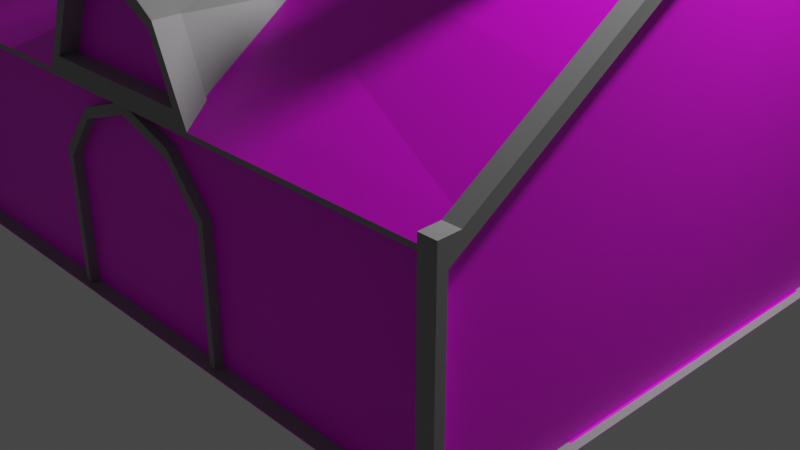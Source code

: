 # Source: barracks-pre-apply.blend  (saved by Blender 2.90.8; exported with 4.5.12 LTS)
import bpy
from mathutils import Matrix  # noqa: F401  (used for matrix-valued properties, if any)

bpy.ops.wm.read_factory_settings(use_empty=True)
scene = bpy.context.scene
scene.name = 'Scene'

# ---- collections
col_collection = bpy.data.collections.new('Collection'); scene.collection.children.link(col_collection)

# ---- images (referenced by path relative to the original .blend; pixels are not part of the script)
import os
ASSET_DIR = os.environ.get("B2B_ASSET_DIR", "")  # directory of the original .blend (textures are referenced by path, not embedded)
HERE = os.path.dirname(os.path.abspath(__file__))  # packed textures are extracted next to this script under _unpacked/

def load_image(name, relpath, width, height, colorspace="sRGB"):
    """Load a texture the original file referenced (path relative to the .blend, or extracted next to this script)."""
    p = next((c for c in (os.path.join(HERE, relpath), os.path.join(ASSET_DIR, relpath)) if relpath and os.path.exists(c)), "")
    if p:
        img = bpy.data.images.load(p, check_existing=True)
        img.name = name
    else:  # same state as the original file: an image datablock whose file is absent (Cycles renders it pink)
        img = bpy.data.images.new(name, width, height)
        img.source = "FILE"
        img.filepath = "//" + (relpath or name)
    img.colorspace_settings.name = colorspace
    return img
img_shingles_jpg_001 = load_image('shingles.jpg.001', 'shingles.jpg', 1024, 1024, 'sRGB')
img_stone_2_jpg = load_image('stone-2.jpg', 'stone-2.jpg', 1024, 1024, 'sRGB')
img_brick_1_jpg_001 = load_image('brick-1.jpg.001', 'brick-1.jpg', 1024, 1024, 'sRGB')
img_wood_1_jpg_001 = load_image('wood-1.jpg.001', 'wood-1.jpg', 1024, 1024, 'sRGB')
img_stone_brick_1_jpg_001 = load_image('stone-brick-1.jpg.001', 'stone-brick-1.jpg', 1024, 1024, 'sRGB')
img_white_bars_png = load_image('white-bars.png', 'white-bars.png', 1024, 1024, 'sRGB')

# ---- materials (node trees are filled in below, after node groups)
mat_shingles = bpy.data.materials.new('shingles')
mat_shingles.alpha_threshold = 0.0
mat_shingles.use_transparent_shadow = False
mat_shingles.line_color = (0.0, 0.0, 0.0, 1.0)
mat_stone_gray = bpy.data.materials.new('stone-gray')
mat_stone_gray.use_transparent_shadow = False
mat_brick = bpy.data.materials.new('brick')
mat_brick.use_transparent_shadow = False
mat_gray = bpy.data.materials.new('gray')
mat_gray.use_transparent_shadow = False
mat_wood = bpy.data.materials.new('wood')
mat_wood.use_transparent_shadow = False
mat_fine_stone = bpy.data.materials.new('fine-stone')
mat_fine_stone.use_transparent_shadow = False
mat_iron_bars = bpy.data.materials.new('iron-bars')
mat_iron_bars.use_transparent_shadow = False

# ---- material node trees
mat_shingles.use_nodes = True; mat_shingles.node_tree.nodes.clear()
_N = mat_shingles.node_tree.nodes; _L = mat_shingles.node_tree.links
n0 = _N.new('ShaderNodeBsdfPrincipled'); n0.name = 'Principled BSDF'; n0.location = (10, 300)
n0.distribution = 'GGX'
n0.subsurface_method = 'BURLEY'
n0.inputs[2].default_value = 0.4
n0.inputs[3].default_value = 1.45
n0.inputs[27].default_value = (0.0, 0.0, 0.0, 1.0)
n0.inputs[28].default_value = 1.0
n1 = _N.new('ShaderNodeOutputMaterial'); n1.name = 'Material Output'; n1.location = (467, 279)
n2 = _N.new('ShaderNodeDisplacement'); n2.name = 'Displacement'; n2.location = (285, 131)
n2.inputs[2].default_value = 0.5
n3 = _N.new('ShaderNodeTexImage'); n3.name = 'Image Texture'; n3.location = (-280, 280)
n3.image = img_shingles_jpg_001
_L.new(n0.outputs[0], n1.inputs[0])
_L.new(n3.outputs[0], n0.inputs[0])
_L.new(n2.outputs[0], n1.inputs[2])
_L.new(n3.outputs[0], n2.inputs[0])
n1.is_active_output = True
mat_stone_gray.use_nodes = True; mat_stone_gray.node_tree.nodes.clear()
_N = mat_stone_gray.node_tree.nodes; _L = mat_stone_gray.node_tree.links
n0 = _N.new('ShaderNodeBsdfPrincipled'); n0.name = 'Principled BSDF'; n0.location = (10, 300)
n0.distribution = 'GGX'
n0.subsurface_method = 'BURLEY'
n0.inputs[3].default_value = 1.45
n0.inputs[27].default_value = (0.0, 0.0, 0.0, 1.0)
n0.inputs[28].default_value = 1.0
n1 = _N.new('ShaderNodeDisplacement'); n1.name = 'Displacement'; n1.location = (290, 143)
n1.inputs[2].default_value = 0.1
n2 = _N.new('ShaderNodeOutputMaterial'); n2.name = 'Material Output'; n2.location = (556, 250)
n3 = _N.new('ShaderNodeTexImage'); n3.name = 'Image Texture'; n3.location = (-280, 280)
n3.image = img_stone_2_jpg
_L.new(n0.outputs[0], n2.inputs[0])
_L.new(n3.outputs[0], n0.inputs[0])
_L.new(n1.outputs[0], n2.inputs[2])
_L.new(n3.outputs[0], n1.inputs[0])
n2.is_active_output = True
mat_brick.use_nodes = True; mat_brick.node_tree.nodes.clear()
_N = mat_brick.node_tree.nodes; _L = mat_brick.node_tree.links
n0 = _N.new('ShaderNodeBsdfPrincipled'); n0.name = 'Principled BSDF'; n0.location = (10, 300)
n0.distribution = 'GGX'
n0.subsurface_method = 'BURLEY'
n0.inputs[3].default_value = 1.45
n0.inputs[27].default_value = (0.0, 0.0, 0.0, 1.0)
n0.inputs[28].default_value = 1.0
n1 = _N.new('ShaderNodeOutputMaterial'); n1.name = 'Material Output'; n1.location = (300, 300)
n2 = _N.new('ShaderNodeTexImage'); n2.name = 'Image Texture'; n2.location = (-190, 280)
n2.image = img_brick_1_jpg_001
_L.new(n0.outputs[0], n1.inputs[0])
_L.new(n2.outputs[0], n0.inputs[0])
n1.is_active_output = True
mat_gray.use_nodes = True; mat_gray.node_tree.nodes.clear()
_N = mat_gray.node_tree.nodes; _L = mat_gray.node_tree.links
n0 = _N.new('ShaderNodeBsdfPrincipled'); n0.name = 'Principled BSDF'; n0.location = (10, 300)
n0.distribution = 'GGX'
n0.subsurface_method = 'BURLEY'
n0.inputs[0].default_value = (0.2957, 0.2957, 0.2957, 1.0)
n0.inputs[3].default_value = 1.45
n0.inputs[27].default_value = (0.0, 0.0, 0.0, 1.0)
n0.inputs[28].default_value = 1.0
n1 = _N.new('ShaderNodeOutputMaterial'); n1.name = 'Material Output'; n1.location = (300, 300)
_L.new(n0.outputs[0], n1.inputs[0])
n1.is_active_output = True
mat_wood.use_nodes = True; mat_wood.node_tree.nodes.clear()
_N = mat_wood.node_tree.nodes; _L = mat_wood.node_tree.links
n0 = _N.new('ShaderNodeBsdfPrincipled'); n0.name = 'Principled BSDF'; n0.location = (10, 300)
n0.distribution = 'GGX'
n0.subsurface_method = 'BURLEY'
n0.inputs[3].default_value = 1.45
n0.inputs[27].default_value = (0.0, 0.0, 0.0, 1.0)
n0.inputs[28].default_value = 1.0
n1 = _N.new('ShaderNodeDisplacement'); n1.name = 'Displacement'; n1.location = (312, 107)
n1.inputs[2].default_value = 0.3
n2 = _N.new('ShaderNodeOutputMaterial'); n2.name = 'Material Output'; n2.location = (447, 275)
n3 = _N.new('ShaderNodeTexImage'); n3.name = 'Image Texture'; n3.location = (-280, 280)
n3.image = img_wood_1_jpg_001
_L.new(n0.outputs[0], n2.inputs[0])
_L.new(n3.outputs[0], n0.inputs[0])
_L.new(n1.outputs[0], n2.inputs[2])
_L.new(n3.outputs[0], n1.inputs[0])
n2.is_active_output = True
mat_fine_stone.use_nodes = True; mat_fine_stone.node_tree.nodes.clear()
_N = mat_fine_stone.node_tree.nodes; _L = mat_fine_stone.node_tree.links
n0 = _N.new('ShaderNodeBsdfPrincipled'); n0.name = 'Principled BSDF'; n0.location = (10, 300)
n0.distribution = 'GGX'
n0.subsurface_method = 'BURLEY'
n0.inputs[3].default_value = 1.45
n0.inputs[27].default_value = (0.0, 0.0, 0.0, 1.0)
n0.inputs[28].default_value = 1.0
n1 = _N.new('ShaderNodeOutputMaterial'); n1.name = 'Material Output'; n1.location = (533, 275)
n2 = _N.new('ShaderNodeDisplacement'); n2.name = 'Displacement'; n2.location = (281, 190)
n2.inputs[2].default_value = 0.5
n3 = _N.new('ShaderNodeTexImage'); n3.name = 'Image Texture'; n3.location = (-280, 280)
n3.image = img_stone_brick_1_jpg_001
_L.new(n0.outputs[0], n1.inputs[0])
_L.new(n3.outputs[0], n0.inputs[0])
_L.new(n2.outputs[0], n1.inputs[2])
_L.new(n3.outputs[0], n2.inputs[0])
n1.is_active_output = True
mat_iron_bars.use_nodes = True; mat_iron_bars.node_tree.nodes.clear()
_N = mat_iron_bars.node_tree.nodes; _L = mat_iron_bars.node_tree.links
n0 = _N.new('ShaderNodeBsdfPrincipled'); n0.name = 'Principled BSDF'; n0.location = (10, 300)
n0.distribution = 'GGX'
n0.subsurface_method = 'BURLEY'
n0.inputs[3].default_value = 1.45
n0.inputs[8].default_value = 1.0
n0.inputs[10].default_value = 0.3688
n0.inputs[27].default_value = (0.0, 0.0, 0.0, 1.0)
n0.inputs[28].default_value = 1.0
n1 = _N.new('ShaderNodeOutputMaterial'); n1.name = 'Material Output'; n1.location = (300, 300)
n2 = _N.new('ShaderNodeTexImage'); n2.name = 'Image Texture'; n2.location = (-280, 280)
n2.image = img_white_bars_png
n3 = _N.new('ShaderNodeMix'); n3.name = 'Mix'; n3.location = (-160, 180)
n3.data_type = 'RGBA'
n3.inputs[0].default_value = 0.3688
n3.inputs[7].default_value = (0.0, 0.0, 0.0, 1.0)
_L.new(n0.outputs[0], n1.inputs[0])
_L.new(n2.outputs[0], n3.inputs[6])
_L.new(n3.outputs[2], n0.inputs[0])
n1.is_active_output = True

# ---- world
world_world = bpy.data.worlds.new('World'); scene.world = world_world
world_world.use_nodes = True; world_world.node_tree.nodes.clear()
_N = world_world.node_tree.nodes; _L = world_world.node_tree.links
n0 = _N.new('ShaderNodeOutputWorld'); n0.name = 'World Output'; n0.location = (300, 300)
n1 = _N.new('ShaderNodeBackground'); n1.name = 'Background'; n1.location = (10, 300)
n1.inputs[0].default_value = (0.05088, 0.05088, 0.05088, 1.0)
_L.new(n1.outputs[0], n0.inputs[0])
n0.is_active_output = True
world_world.color = (0.05088, 0.05088, 0.05088)
world_world.use_sun_shadow = False
world_world.sun_shadow_jitter_overblur = 0.0

# ---- cameras
cam_camera = bpy.data.cameras.new('Camera')
cam_camera.clip_end = 100.0
cam_camera.ortho_scale = 7.314

# ---- lights
light_light = bpy.data.lights.new('Light', 'POINT')
light_light.transmission_factor = 0.0
light_light.energy = 1000.0
light_light.shadow_soft_size = 0.1
light_light.shadow_maximum_resolution = 0.006
light_light.use_absolute_resolution = True

# ---- meshes
me_cube = bpy.data.meshes.new('Cube')
me_cube.from_pydata([(-3.393, -2.996, 2.04), (-3.393, -2.996, 0.0), (0.0, -2.996, 2.04), (0.0, -2.996, 0.0), (-3.393, 0.000411, 0.0), (-3.585, 0.0, -0.0135), (0.0, 0.000411, 0.0), (0.0, 0.0, 4.039), (-3.393, 0.0, 4.039), (-0.9896, -2.996, 2.04), (-0.9896, -2.996, 0.0), (-0.9896, 0.0, 0.0), (-3.585, -3.089, -0.0135), (-3.393, -1.218, 3.177), (0.0, -1.183, 3.121), (-3.393, -1.849, 2.784), (-0.679, -1.758, 2.763), (0.0, -2.999, 3.233), (-0.6668, -2.998, 2.784), (-0.8548, -2.738, 2.199), (-0.651, -2.743, 2.784), (0.0, -2.749, 3.234), (-3.431, 0.0, 0.0), (-3.425, -3.089, -0.0135), (-3.425, -3.089, 2.064), (-3.425, -1.137, 3.33), (-3.425, 0.0, 4.06), (-3.425, -1.875, 2.851), (-3.585, -3.089, 2.064), (-3.485, 0.0, 1.926), (-3.585, -1.137, 3.33), (-3.585, 0.0, 4.06), (-3.485, -2.997, 1.97), (-3.585, -1.875, 2.851), (-3.339, -2.996, 0.009598), (-3.339, -2.996, 1.993), (-1.003, -2.996, 1.993), (-1.003, -2.996, 0.009598), (0.0, -2.996, 0.009598), (0.0, -2.996, 1.993), (-3.339, -2.856, 0.009598), (-3.339, -2.856, 1.993), (-1.003, -2.856, 1.993), (-1.003, -2.856, 0.009598), (0.0, -2.856, 0.009598), (0.0, -2.856, 1.993), (-3.393, -0.148, 0.0), (0.0, -0.148, 0.0), (-3.393, -0.05695, 3.947), (-0.9896, -0.1484, 0.0), (0.0, -0.05695, 3.947), (-3.43, -0.153, -0.0006683), (-3.425, -0.05629, 4.024), (-3.393, -2.74, 2.193), (-0.8877, -2.739, 2.192), (-3.425, -2.894, 2.189), (-3.485, -2.997, -0.007021), (-3.585, -2.894, 2.189), (-3.425, -3.088, 2.184), (-3.585, -3.088, 2.184), (-1.003, -2.856, 1.324), (-0.5988, -2.856, 1.783), (-1.003, -2.856, 0.009598), (0.0, -2.856, 0.009598), (0.0, -2.856, 1.993), (-1.003, -2.856, 1.324), (-0.5988, -2.856, 1.783), (-0.9357, -2.856, 0.01308), (0.0, -2.856, 0.01308), (0.0, -2.856, 1.887), (-0.9357, -2.856, 1.255), (-0.5877, -2.856, 1.688), (0.0, -2.944, 1.887), (0.0, -2.944, 1.993), (-1.003, -2.944, 1.324), (-1.003, -2.944, 0.009598), (-0.5988, -2.944, 1.783), (-0.9357, -2.944, 1.255), (-0.9357, -2.944, 0.01308), (-0.5877, -2.944, 1.688), (-3.585, -2.997, -0.007021), (-3.585, -2.997, 1.97), (-3.585, 0.0, -0.007021), (-3.585, -2.829, 2.079), (-3.585, -1.843, 2.718), (-3.585, -1.14, 3.174), (-3.585, 0.0, 3.868), (-3.485, 0.0, -0.007021), (-3.485, 0.0, 2.038), (-3.485, -2.829, 2.079), (-3.485, -1.843, 2.718), (-3.485, -1.14, 3.174), (-3.485, 0.0, 3.868), (-3.485, 0.0, 2.693), (0.0, -2.996, 2.175), (-0.8296, -2.996, 2.175), (0.0, -2.998, 3.036), (-0.5966, -2.99, 2.712), (0.0, -2.822, 2.174), (-0.828, -2.822, 2.174), (0.0, -2.824, 3.035), (-0.595, -2.816, 2.711), (-0.5949, -2.743, 2.762), (0.0, -2.748, 3.113)], [], [(15, 13, 25, 27), (2, 9, 36, 39), (49, 47, 3, 10), (46, 1, 23, 51), (54, 53, 0, 9), (46, 49, 10, 1), (0, 1, 34, 35), (14, 13, 15, 16), (50, 48, 13, 14), (1, 0, 24, 23), (18, 9, 95, 97), (21, 20, 18, 17), (20, 54, 9, 18), (23, 24, 28, 12), (27, 25, 30, 33), (51, 23, 12, 5), (48, 8, 26, 52), (53, 15, 27, 55), (55, 27, 33, 57), (52, 26, 31), (34, 37, 43, 40), (35, 34, 40, 41), (9, 0, 35, 36), (1, 10, 37, 34), (10, 3, 38, 37), (43, 60, 42, 41, 40), (45, 61, 66, 64), (36, 35, 41, 42), (39, 36, 42, 45), (37, 38, 44, 43), (25, 52, 31, 30), (13, 48, 52, 25), (22, 51, 5), (7, 8, 48, 50), (4, 11, 49, 46), (4, 46, 51, 22), (11, 6, 47, 49), (0, 53, 55, 24), (16, 15, 53, 54), (58, 55, 57, 59), (28, 24, 58, 59), (57, 28, 59), (24, 55, 58), (60, 61, 42), (42, 61, 45), (70, 71, 79, 77), (61, 60, 65, 66), (60, 43, 62, 65), (43, 44, 63, 62), (66, 65, 74, 76), (62, 67, 78, 75), (62, 63, 68, 67), (76, 74, 77, 79), (73, 76, 79, 72), (74, 75, 78, 77), (64, 66, 76, 73), (71, 69, 72, 79), (65, 62, 75, 74), (67, 70, 77, 78), (28, 57, 83, 81), (84, 85, 91, 90), (5, 12, 80, 82), (57, 33, 84, 83), (30, 31, 86, 85), (12, 28, 81, 80), (33, 30, 85, 84), (90, 91, 92, 93, 88, 29, 87, 56, 32, 89), (81, 83, 89, 32), (85, 86, 92, 91), (82, 80, 56, 87), (83, 84, 90, 89), (80, 81, 32, 56), (97, 95, 99, 101), (17, 18, 97, 96), (9, 2, 94, 95), (100, 101, 99, 98), (95, 94, 98, 99), (96, 97, 101, 100), (20, 21, 103, 102), (54, 20, 102, 19), (102, 103, 14, 16), (19, 16, 54), (19, 102, 16)])
me_cube.polygons.foreach_set('material_index', [3, 3, 1, 0, 0, 0, 3, 0, 0, 3, 3, 3, 3, 3, 3, 0, 3, 3, 3, 3, 3, 3, 3, 0, 0, 2, 0, 3, 3, 3, 3, 3, 0, 3, 0, 0, 0, 3, 0, 3, 3, 3, 3, 2, 2, 3, 0, 0, 0, 3, 0, 0, 3, 3, 3, 3, 3, 3, 3, 3, 0, 0, 3, 3, 3, 3, 2, 0, 0, 3, 0, 0, 3, 3, 3, 1, 3, 3, 3, 3, 3, 0, 3])
_uv = me_cube.uv_layers.new(name='UVMap')
_uv.uv.foreach_set('vector', [0.9324, 0.7086, 0.9588, 0.7949, 0.954, 0.8041, 0.9261, 0.7128, 0.6821, 0.7551, 0.6821, 0.6459, 0.6865, 0.6445, 0.6865, 0.7551, 0.01477, 0.5579, 0.0151, 0.4489, 0.2813, 0.4489, 0.2809, 0.5579, 0.01387, 0.8225, 0.2801, 0.8225, 0.2888, 0.8262, 0.01432, 0.8267, 0.8267, 0.6891, 0.8267, -0.00256, 0.8752, -0.003481, 0.8752, 0.673, 0.01387, 0.8225, 0.01477, 0.5579, 0.2809, 0.5579, 0.2801, 0.8225, 0.6821, 0.3809, 0.8732, 0.3809, 0.8723, 0.3868, 0.6865, 0.3868, 0.9825, 0.5967, 0.02755, 0.5967, 0.02371, 0.3433, 0.8043, 0.3433, 0.9885, 0.9931, 0.03355, 0.9931, 0.02755, 0.5967, 0.9825, 0.5967, 1.0, 0.3881, 0.8891, 0.5667, 0.8803, 0.5628, 0.9933, 0.3809, 0.6308, 0.8601, 0.6895, 0.9069, 0.6895, 0.9069, 0.6308, 0.8601, 0.7288, 0.9691, 0.7598, 0.7788, 0.8193, 0.7755, 0.7892, 0.9703, 0.6435, 0.8374, 0.6895, 0.8847, 0.6895, 0.9069, 0.6308, 0.8601, 0.8311, 0.2436, 0.8311, 0.01458, 0.846, 0.01458, 0.846, 0.2436, 0.7903, 0.2364, 0.7903, 0.1432, 0.8053, 0.1435, 0.8053, 0.2367, 0.01432, 0.8267, 0.2888, 0.8262, 0.2887, 0.8438, 6.348e-05, 0.8438, 1.0, 0.9301, 0.9992, 0.9419, 0.9973, 0.944, 0.9951, 0.9371, 0.8954, 0.5874, 0.9324, 0.7086, 0.9261, 0.7128, 0.887, 0.5847, 0.7904, 0.3671, 0.7903, 0.2364, 0.8053, 0.2367, 0.8053, 0.3674, 0.7904, 0.007091, 0.7904, 0.0, 0.8053, 0.0002973, 0.8184, 0.3676, 0.8184, 0.1104, 0.8311, 0.1107, 0.8311, 0.3679, 0.6895, 0.9701, 0.6895, 0.7551, 0.7025, 0.7555, 0.7025, 0.9706, 0.6821, 0.6459, 0.6821, 0.3809, 0.6865, 0.3868, 0.6865, 0.6445, 0.8732, 0.3809, 0.8732, 0.6459, 0.8723, 0.6445, 0.8723, 0.3868, 0.8732, 0.6459, 0.8732, 0.7551, 0.8723, 0.7551, 0.8723, 0.6445, 0.7451, 0.04576, 0.7451, 0.6169, 0.7451, 0.9073, 0.2777, 0.9073, 0.2777, 0.04576, 0.0, 0.0, 0.0, 0.0, 0.0, 0.0, 0.0, 0.0, 0.8053, 0.2574, 0.8053, 5.979e-05, 0.8184, 0.0, 0.8184, 0.2573, 0.8053, 0.3678, 0.8053, 0.2574, 0.8184, 0.2573, 0.8184, 0.3677, 0.8184, 0.1104, 0.8184, 0.0, 0.8311, 0.0002589, 0.8311, 0.1107, 0.7903, 0.1432, 0.7904, 0.007091, 0.8053, 0.0002973, 0.8053, 0.1435, 0.9588, 0.7949, 1.0, 0.9301, 0.9951, 0.9371, 0.954, 0.8041, 2.476e-05, 0.8267, 0.01432, 0.8267, 6.348e-05, 0.8438, 0.846, 0.3742, 0.846, 0.0, 0.8548, 2.761e-06, 0.8548, 0.3742, 0.0, 0.8225, 0.000908, 0.5579, 0.01477, 0.5579, 0.01387, 0.8225, 0.0, 0.8225, 0.01387, 0.8225, 0.01432, 0.8267, 2.476e-05, 0.8267, 0.000908, 0.5579, 0.001228, 0.4489, 0.0151, 0.4489, 0.01477, 0.5579, 0.8891, 0.5667, 0.8954, 0.5874, 0.887, 0.5847, 0.8803, 0.5628, 0.8043, 0.3433, 0.02371, 0.3433, 0.01833, -0.01204, 0.7182, 0.01903, 0.3123, 0.8079, 0.3123, 0.8303, 0.2973, 0.8306, 0.2973, 0.8082, 0.846, 0.01458, 0.8311, 0.01458, 0.8311, 0.0, 0.846, 2.892e-07, 0.01662, 0.2072, 0.0, 0.2199, 5.807e-05, 0.2053, 0.8803, 0.5628, 0.8885, 0.5888, 0.8732, 0.5744, 0.6672, 0.2576, 0.6243, 0.3022, 0.6046, 0.2576, 0.6046, 0.2576, 0.6243, 0.3022, 0.6046, 0.3682, 0.7297, 0.8618, 0.7284, 0.8209, 0.7366, 0.8214, 0.7379, 0.8623, 0.0, 0.0, 0.0, 0.0, 0.0, 0.0, 0.0, 0.0, 0.0, 0.0, 0.0, 0.0, 0.0, 0.0, 0.0, 0.0, 0.0, 0.0, 0.0, 0.0, 0.0, 0.0, 0.0, 0.0, 0.7202, 0.7551, 0.7201, 0.8074, 0.7119, 0.8074, 0.712, 0.7551, 0.6109, 0.3779, 0.6046, 0.3779, 0.6046, 0.3682, 0.6109, 0.3682, 0.2894, 0.4489, 0.2894, 0.5595, 0.2891, 0.5595, 0.2891, 0.4563, 0.585, 0.9498, 0.5703, 0.8847, 0.5788, 0.8812, 0.5899, 0.941, 0.6264, 1.0, 0.585, 0.9498, 0.5899, 0.941, 0.6308, 0.9896, 0.5703, 0.8847, 0.6254, 0.7551, 0.6308, 0.7587, 0.5788, 0.8812, 0.2894, 0.8762, 0.2894, 0.8087, 0.2973, 0.8079, 0.2973, 0.8755, 0.7284, 0.8209, 0.7297, 0.7551, 0.7379, 0.7555, 0.7366, 0.8214, 0.7201, 0.8074, 0.7202, 0.9523, 0.712, 0.9523, 0.7119, 0.8074, 0.7284, 0.7554, 0.7284, 0.89, 0.7202, 0.8897, 0.7202, 0.7551, 0.0, 0.2199, 0.01662, 0.2072, 0.02437, 0.2183, 0.008562, 0.2303, 0.8642, 0.1332, 0.8642, 0.2143, 0.8548, 0.2146, 0.8549, 0.1335, 0.2894, 0.4489, 2.234e-08, 0.4488, 0.008562, 0.4481, 0.2894, 0.4482, 0.01662, 0.2072, 0.1137, 0.1332, 0.1167, 0.1478, 0.02437, 0.2183, 0.1829, 0.08039, 0.2894, 0.0, 0.2894, 0.02112, 0.1826, 0.0976, 2.234e-08, 0.4488, 0.0, 0.2199, 0.008562, 0.2303, 0.008562, 0.4481, 0.1137, 0.1332, 0.1829, 0.08039, 0.1826, 0.0976, 0.1167, 0.1478, 0.5337, 0.7283, 0.3724, 0.8513, 0.1107, 1.039, 0.1107, 0.7214, 0.1107, 0.5447, 0.1107, 0.5145, 0.1107, -0.007298, 0.7986, -0.007172, 0.7986, 0.5262, 0.7599, 0.5558, 0.8643, 0.0, 0.8643, 0.01947, 0.8549, 0.01977, 0.855, 0.0003012, 0.8642, 0.2143, 0.8643, 0.3455, 0.855, 0.3458, 0.8548, 0.2146, 0.8736, 0.0, 0.8736, 0.3167, 0.8643, 0.3169, 0.8643, 0.0001918, 0.8643, 0.01947, 0.8642, 0.1332, 0.8549, 0.1335, 0.8549, 0.01977, 0.7025, 0.973, 0.7025, 0.7551, 0.7119, 0.7551, 0.7119, 0.973, 0.6308, 0.8601, 0.6895, 0.9069, 0.6895, 0.9069, 0.6308, 0.8601, 0.7892, 0.9703, 0.8193, 0.7755, 0.8193, 0.7755, 0.7892, 0.9703, 0.6821, 0.6459, 0.6821, 0.7551, 0.6821, 0.7551, 0.6821, 0.6459, 0.5703, 0.7551, 0.6124, 0.6815, 0.6821, 0.6459, 0.6821, 0.7551, 0.6821, 0.6459, 0.6821, 0.7551, 0.6821, 0.7551, 0.6821, 0.6459, 0.7892, 0.9703, 0.8193, 0.7755, 0.8193, 0.7755, 0.7892, 0.9703, 0.7598, 0.7788, 0.7288, 0.9691, 0.7288, 0.9691, 0.7598, 0.7788, 0.6895, 0.8734, 0.6435, 0.8374, 0.7598, 0.7788, 0.0, 0.0, 0.7598, 0.7788, 0.7288, 0.9691, 0.7288, 0.9691, 0.7598, 0.7788, 0.0, 0.0, 0.8043, 0.3433, 0.6895, 0.8734, 0.0, 0.0, 0.7598, 0.7788, 0.7598, 0.7788])
me_cube.materials.append(mat_shingles)
me_cube.materials.append(mat_stone_gray)
me_cube.materials.append(mat_brick)
me_cube.materials.append(mat_gray)
me_cube.use_remesh_preserve_volume = False
me_cube.use_remesh_preserve_attributes = False
me_cube.use_mirror_vertex_groups = False
me_cube.update()
me_cube_001 = bpy.data.meshes.new('Cube.001')
me_cube_001.from_pydata([(-0.9357, -2.856, 0.01308), (-0.9357, -2.856, 1.255), (-0.5877, -2.856, 1.688), (0.9357, -2.856, 0.01308), (0.0, -2.856, 0.01308), (0.0, -2.856, 1.887), (0.9357, -2.856, 1.255), (0.5877, -2.856, 1.688), (-0.9357, 2.856, 0.01308), (-0.9357, 2.856, 1.255), (-0.5877, 2.856, 1.688), (0.9357, 2.856, 0.01308), (0.0, 2.856, 0.01308), (0.0, 2.856, 1.887), (0.9357, 2.856, 1.255), (0.5877, 2.856, 1.688), (0.0, -2.856, 1.887), (0.0, -2.856, 0.01308)], [], [(17, 16, 2, 1, 0), (4, 3, 6, 7, 5), (12, 8, 9, 10, 13), (12, 13, 15, 14, 11)])
_uv = me_cube_001.uv_layers.new(name='UVMap')
_uv.uv.foreach_set('vector', [-0.001539, 0.3075, 1.02, 0.3075, 0.9119, 0.5481, 0.6756, 0.6906, -0.001539, 0.6906, 0.0004733, 0.6425, 0.0004733, 0.2649, 0.668, 0.2649, 0.9009, 0.4054, 1.007, 0.6425, -9.934e-09, 0.75, -1.987e-08, 0.5, 0.4419, 0.5, 0.5962, 0.593, 0.6667, 0.75, -9.934e-09, 0.75, 0.6667, 0.75, 0.5962, 0.907, 0.4419, 1.0, 7.947e-08, 1.0])
me_cube_001.materials.append(mat_wood)
me_cube_001.use_remesh_preserve_volume = False
me_cube_001.use_remesh_preserve_attributes = False
me_cube_001.use_mirror_vertex_groups = False
me_cube_001.update()
me_cube_002 = bpy.data.meshes.new('Cube.002')
me_cube_002.from_pydata([(-0.2568, -0.5815, -0.9966), (-0.2568, -0.5815, 0.8034), (-0.2568, 0.5815, -0.9966), (-0.2568, 0.5815, 0.8034), (0.2568, -0.5815, -0.9966), (0.2568, -0.5815, 0.8034), (0.2568, 0.5815, -0.9966), (0.2568, 0.5815, 0.8034), (-0.1873, -0.4242, 0.9275), (-0.1873, 0.4242, 0.9275), (0.1873, 0.4242, 0.9275), (0.1873, -0.4242, 0.9275), (-0.1873, -0.4242, 2.898), (-0.1873, 0.4242, 2.898), (0.1873, 0.4242, 2.898), (0.1873, -0.4242, 2.898), (-0.07023, -0.159, 2.898), (-0.07023, 0.159, 2.898), (0.07023, 0.159, 2.898), (0.07023, -0.159, 2.898), (-0.06148, -0.1392, 2.985), (-0.06148, 0.1392, 2.985), (0.06148, 0.1392, 2.985), (0.06148, -0.1392, 2.985)], [], [(0, 1, 3, 2), (2, 3, 7, 6), (6, 7, 5, 4), (4, 5, 1, 0), (2, 6, 4, 0), (3, 1, 8, 9), (8, 11, 15, 12), (1, 5, 11, 8), (7, 3, 9, 10), (5, 7, 10, 11), (15, 14, 18, 19), (10, 9, 13, 14), (11, 10, 14, 15), (9, 8, 12, 13), (16, 19, 23, 20), (13, 12, 16, 17), (12, 15, 19, 16), (14, 13, 17, 18), (22, 21, 20, 23), (18, 17, 21, 22), (19, 18, 22, 23), (17, 16, 20, 21)])
_uv = me_cube_002.uv_layers.new(name='UVMap')
_uv.uv.foreach_set('vector', [0.136, 0.864, 0.136, 0.5284, 0.3631, 0.5284, 0.3631, 0.864, 0.6906, 0.4745, 0.6906, 0.136, 0.7909, 0.136, 0.7909, 0.4745, 0.3631, 0.864, 0.3631, 0.5284, 0.5902, 0.5284, 0.5902, 0.864, 0.5902, 0.4745, 0.5902, 0.136, 0.6906, 0.136, 0.6906, 0.4745, 0.6634, 0.4745, 0.7637, 0.4745, 0.7637, 0.6938, 0.6634, 0.6938, 0.3631, 0.5284, 0.136, 0.5284, 0.1667, 0.5033, 0.3324, 0.5033, 0.864, 0.5065, 0.7909, 0.5065, 0.7909, 0.136, 0.864, 0.136, 0.6941, 0.7907, 0.6941, 0.6938, 0.7249, 0.7069, 0.7249, 0.7776, 0.6941, 0.6938, 0.6941, 0.7907, 0.6634, 0.7776, 0.6634, 0.7069, 0.5902, 0.5284, 0.3631, 0.5284, 0.3938, 0.5033, 0.5595, 0.5033, 0.864, 0.5065, 0.864, 0.6665, 0.8412, 0.6165, 0.8412, 0.5566, 0.6634, 0.8451, 0.5902, 0.8451, 0.5902, 0.4745, 0.6634, 0.4745, 0.5595, 0.5033, 0.3938, 0.5033, 0.3938, 0.136, 0.5595, 0.136, 0.3324, 0.5033, 0.1667, 0.5033, 0.1667, 0.136, 0.3324, 0.136, 0.7809, 0.5609, 0.7809, 0.5874, 0.7637, 0.5858, 0.7637, 0.5626, 0.7909, 0.6665, 0.7909, 0.5065, 0.8137, 0.5566, 0.8137, 0.6165, 0.7909, 0.5065, 0.864, 0.5065, 0.8412, 0.5566, 0.8137, 0.5566, 0.864, 0.6665, 0.7909, 0.6665, 0.8137, 0.6165, 0.8412, 0.6165, 0.7489, 0.7463, 0.7249, 0.7463, 0.7249, 0.6938, 0.7489, 0.6938, 0.7809, 0.5345, 0.7809, 0.5609, 0.7637, 0.5593, 0.7637, 0.5361, 0.7808, 0.4745, 0.7808, 0.5345, 0.7637, 0.5307, 0.7637, 0.4782, 0.7659, 0.6938, 0.7659, 0.7538, 0.7489, 0.7501, 0.7489, 0.6976])
me_cube_002.materials.append(mat_fine_stone)
me_cube_002.use_remesh_fix_poles = True
me_cube_002.use_remesh_preserve_attributes = False
me_cube_002.use_mirror_vertex_groups = False
me_cube_002.update()
me_cube_003 = bpy.data.meshes.new('Cube.003')
me_cube_003.from_pydata([(-0.7178, -0.7259, -1.002), (-0.7178, -0.7259, 0.4383), (-0.7178, 0.7141, -1.002), (-0.7178, 0.7141, 0.4383), (0.7222, -0.7259, -1.002), (0.7222, -0.7259, 0.4383), (0.7222, 0.7141, -1.002), (0.7222, 0.7141, 0.4383), (-0.7178, -0.7259, 3.475), (-0.7178, 0.7141, 3.475), (0.7222, 0.7141, 3.475), (0.7222, -0.7259, 3.475), (-0.7178, -0.7259, 3.735), (-0.7178, 0.7141, 3.735), (0.7222, 0.7141, 3.735), (0.7222, -0.7259, 3.735), (0.4342, 0.7141, -1.002), (0.1462, 0.7141, -1.002), (-0.1418, 0.7141, -1.002), (-0.4298, 0.7141, -1.002), (-0.4298, 0.7141, 0.4383), (-0.1418, 0.7141, 0.4383), (0.1462, 0.7141, 0.4383), (0.4342, 0.7141, 0.4383), (-0.4298, -0.7259, -1.002), (-0.1418, -0.7259, -1.002), (0.1462, -0.7259, -1.002), (0.4342, -0.7259, -1.002), (0.4342, -0.7259, 0.4383), (0.1462, -0.7259, 0.4383), (-0.1418, -0.7259, 0.4383), (-0.4298, -0.7259, 0.4383), (-0.4298, 0.7141, 3.475), (-0.1418, 0.7141, 3.475), (0.1462, 0.7141, 3.475), (0.4342, 0.7141, 3.475), (0.4342, -0.7259, 3.475), (0.1462, -0.7259, 3.475), (-0.1418, -0.7259, 3.475), (-0.4298, -0.7259, 3.475), (-0.4298, 0.7141, 3.735), (-0.1418, 0.7141, 3.735), (0.1462, 0.7141, 3.735), (0.4342, 0.7141, 3.735), (0.4342, -0.7259, 3.735), (0.1462, -0.7259, 3.735), (-0.1418, -0.7259, 3.735), (-0.4298, -0.7259, 3.735), (-0.7178, 0.4261, -1.002), (-0.7178, 0.1381, -1.002), (-0.7178, -0.1499, -1.002), (-0.7178, -0.4379, -1.002), (-0.7178, -0.4379, 0.4383), (-0.7178, -0.1499, 0.4383), (-0.7178, 0.1381, 0.4383), (-0.7178, 0.4261, 0.4383), (0.7222, -0.4379, -1.002), (0.7222, -0.1499, -1.002), (0.7222, 0.1381, -1.002), (0.7222, 0.4261, -1.002), (0.7222, 0.4261, 0.4383), (0.7222, 0.1381, 0.4383), (0.7222, -0.1499, 0.4383), (0.7222, -0.4379, 0.4383), (-0.7178, -0.4379, 3.475), (-0.7178, -0.1499, 3.475), (-0.7178, 0.1381, 3.475), (-0.7178, 0.4261, 3.475), (0.7222, 0.4261, 3.475), (0.7222, 0.1381, 3.475), (0.7222, -0.1499, 3.475), (0.7222, -0.4379, 3.475), (-0.7178, -0.4379, 3.735), (-0.7178, -0.1499, 3.735), (-0.7178, 0.1381, 3.735), (-0.7178, 0.4261, 3.735), (0.7222, 0.4261, 3.735), (0.7222, 0.1381, 3.735), (0.7222, -0.1499, 3.735), (0.7222, -0.4379, 3.735), (0.4342, 0.4261, 3.735), (0.4342, 0.1381, 3.735), (0.4342, -0.1499, 3.735), (0.4342, -0.4379, 3.735), (0.1462, 0.4261, 3.735), (0.1462, -0.4379, 3.735), (-0.1418, 0.4261, 3.735), (-0.1418, -0.4379, 3.735), (-0.4298, 0.4261, 3.735), (-0.4298, 0.1381, 3.735), (-0.4298, -0.1499, 3.735), (-0.4298, -0.4379, 3.735), (-0.7178, 0.4261, 3.938), (-0.7178, 0.7141, 3.938), (0.4342, 0.7141, 3.938), (0.7222, 0.7141, 3.938), (0.7222, -0.4379, 3.938), (0.7222, -0.7259, 3.938), (-0.4298, -0.7259, 3.938), (-0.7178, -0.7259, 3.938), (-0.4298, 0.7141, 3.938), (-0.1418, 0.7141, 3.938), (0.1462, 0.7141, 3.938), (0.4342, -0.7259, 3.938), (0.1462, -0.7259, 3.938), (-0.1418, -0.7259, 3.938), (0.4342, -0.4379, 3.938), (0.1462, -0.4379, 3.938), (-0.1418, -0.4379, 3.938), (-0.4298, -0.4379, 3.938), (-0.7178, -0.4379, 3.938), (-0.7178, -0.1499, 3.938), (-0.7178, 0.1381, 3.938), (0.7222, 0.4261, 3.938), (0.7222, 0.1381, 3.938), (0.7222, -0.1499, 3.938), (0.4342, 0.4261, 3.938), (0.4342, 0.1381, 3.938), (0.4342, -0.1499, 3.938), (0.1462, 0.4261, 3.938), (-0.1418, 0.4261, 3.938), (-0.4298, 0.4261, 3.938), (-0.4298, 0.1381, 3.938), (-0.4298, -0.1499, 3.938), (0.4342, 0.4261, 3.297), (0.4342, 0.1381, 3.297), (0.4342, -0.1499, 3.297), (0.4342, -0.4379, 3.297), (-0.4298, 0.4261, 3.297), (-0.4298, 0.1381, 3.297), (-0.4298, -0.1499, 3.297), (-0.4298, -0.4379, 3.297), (-0.1418, 0.4261, 3.297), (-0.1418, -0.4379, 3.297), (0.1462, 0.4261, 3.297), (0.1462, -0.4379, 3.297)], [], [(48, 55, 3, 2), (16, 23, 7, 6), (56, 63, 5, 4), (24, 31, 1, 0), (51, 50, 49, 48, 2, 19, 18, 17, 16, 6, 59, 58, 57, 56, 4, 27, 26, 25, 24, 0), (52, 1, 8, 64), (36, 11, 15, 44), (28, 5, 11, 36), (20, 3, 9, 32), (60, 7, 10, 68), (87, 46, 105, 108), (32, 9, 13, 40), (68, 10, 14, 76), (64, 8, 12, 72), (10, 35, 43, 14), (35, 34, 42, 43), (34, 33, 41, 42), (33, 32, 40, 41), (40, 13, 93, 100), (83, 85, 45, 44), (82, 78, 115, 118), (87, 91, 47, 46), (7, 23, 35, 10), (23, 22, 34, 35), (22, 21, 33, 34), (21, 20, 32, 33), (1, 31, 39, 8), (31, 30, 38, 39), (30, 29, 37, 38), (29, 28, 36, 37), (8, 39, 47, 12), (39, 38, 46, 47), (38, 37, 45, 46), (37, 36, 44, 45), (4, 5, 28, 27), (27, 28, 29, 26), (26, 29, 30, 25), (25, 30, 31, 24), (2, 3, 20, 19), (19, 20, 21, 18), (18, 21, 22, 17), (17, 22, 23, 16), (41, 40, 88, 86), (45, 85, 107, 104), (43, 42, 84, 80), (41, 86, 120, 101), (76, 80, 81, 77), (91, 72, 110, 109), (78, 82, 83, 79), (9, 67, 75, 13), (67, 66, 74, 75), (66, 65, 73, 74), (65, 64, 72, 73), (11, 71, 79, 15), (71, 70, 78, 79), (70, 69, 77, 78), (69, 68, 76, 77), (74, 73, 111, 112), (88, 75, 74, 89), (77, 81, 117, 114), (90, 73, 72, 91), (5, 63, 71, 11), (63, 62, 70, 71), (62, 61, 69, 70), (61, 60, 68, 69), (3, 55, 67, 9), (55, 54, 66, 67), (54, 53, 65, 66), (53, 52, 64, 65), (6, 7, 60, 59), (59, 60, 61, 58), (58, 61, 62, 57), (57, 62, 63, 56), (0, 1, 52, 51), (51, 52, 53, 50), (50, 53, 54, 49), (49, 54, 55, 48), (109, 110, 99, 98), (96, 106, 103, 97), (107, 108, 105, 104), (102, 101, 120, 119), (95, 94, 116, 113), (114, 117, 118, 115), (100, 93, 92, 121), (122, 112, 111, 123), (79, 83, 106, 96), (76, 14, 95, 113), (47, 91, 109, 98), (42, 41, 101, 102), (78, 77, 114, 115), (86, 84, 119, 120), (88, 40, 100, 121), (44, 15, 97, 103), (43, 80, 116, 94), (90, 89, 122, 123), (46, 45, 104, 105), (85, 87, 108, 107), (81, 82, 118, 117), (13, 75, 92, 93), (84, 42, 102, 119), (14, 43, 94, 95), (75, 88, 121, 92), (15, 79, 96, 97), (72, 12, 99, 110), (89, 74, 112, 122), (12, 47, 98, 99), (80, 76, 113, 116), (73, 90, 123, 111), (83, 44, 103, 106), (90, 91, 131, 130), (132, 128, 129, 130, 131, 133, 135, 127, 126, 125, 124, 134), (91, 87, 133, 131), (85, 83, 127, 135), (83, 82, 126, 127), (84, 86, 132, 134), (88, 89, 129, 128), (87, 85, 135, 133), (81, 80, 124, 125), (86, 88, 128, 132), (89, 90, 130, 129), (80, 84, 134, 124), (82, 81, 125, 126)])
me_cube_003.polygons.foreach_set('material_index', [0, 0, 0, 0, 2, 0, 0, 0, 0, 0, 0, 0, 0, 0, 0, 0, 0, 0, 0, 0, 0, 0, 0, 0, 0, 0, 0, 0, 0, 0, 0, 0, 0, 0, 0, 0, 0, 0, 0, 0, 0, 0, 0, 0, 0, 0, 0, 0, 0, 0, 0, 0, 0, 0, 0, 0, 0, 0, 0, 0, 0, 0, 0, 0, 0, 0, 0, 0, 0, 0, 0, 0, 0, 0, 0, 0, 0, 0, 0, 0, 0, 0, 0, 0, 0, 0, 0, 0, 0, 0, 0, 0, 0, 0, 0, 0, 0, 0, 0, 0, 0, 0, 0, 0, 0, 0, 0, 0, 0, 0, 1, 0, 0, 0, 0, 0, 0, 0, 0, 0, 0, 0])
_uv = me_cube_003.uv_layers.new(name='UVMap')
_uv.uv.foreach_set('vector', [0.18, 0.7677, 0.18, 0.5355, 0.225, 0.5355, 0.225, 0.7677, 0.6299, 0.7677, 0.6299, 0.5355, 0.6749, 0.5355, 0.6749, 0.7677, 0.8549, 0.7677, 0.8549, 0.5355, 0.8999, 0.5355, 0.8999, 0.7677, 0.405, 0.7677, 0.405, 0.5355, 0.45, 0.5355, 0.45, 0.7677, 0.045, 0.7677, 0.08999, 0.7677, 0.135, 0.7677, 0.18, 0.7677, 0.225, 0.7677, 0.4949, 0.7677, 0.5399, 0.7677, 0.5849, 0.7677, 0.6299, 0.7677, 0.6749, 0.7677, 0.7199, 0.7677, 0.7649, 0.7677, 0.8099, 0.7677, 0.8549, 0.7677, 0.8999, 0.7677, 0.27, 0.7677, 0.315, 0.7677, 0.36, 0.7677, 0.405, 0.7677, 0.45, 0.7677, 0.045, 0.5355, 8.94e-08, 0.5355, 1.49e-08, 0.07466, 0.045, 0.07466, 0.27, 0.07466, 0.225, 0.07466, 0.225, 0.03275, 0.27, 0.03275, 0.27, 0.5355, 0.225, 0.5355, 0.225, 0.07466, 0.27, 0.07466, 0.4949, 0.5355, 0.45, 0.5355, 0.45, 0.07466, 0.4949, 0.07466, 0.7199, 0.5355, 0.6749, 0.5355, 0.6749, 0.07466, 0.7199, 0.07466, 0.8771, 0.8606, 0.8771, 0.9071, 0.8454, 0.9071, 0.8454, 0.8606, 0.4949, 0.07466, 0.45, 0.07466, 0.45, 0.03275, 0.4949, 0.03275, 0.7199, 0.07466, 0.6749, 0.07466, 0.6749, 0.03275, 0.7199, 0.03275, 0.045, 0.07466, 1.49e-08, 0.07466, 7.45e-09, 0.03275, 0.045, 0.03275, 0.6749, 0.07466, 0.6299, 0.07466, 0.6299, 0.03275, 0.6749, 0.03275, 0.6299, 0.07466, 0.5849, 0.07466, 0.5849, 0.03275, 0.6299, 0.03275, 0.5849, 0.07466, 0.5399, 0.07466, 0.5399, 0.03275, 0.5849, 0.03275, 0.5399, 0.07466, 0.4949, 0.07466, 0.4949, 0.03275, 0.5399, 0.03275, 0.4949, 0.03275, 0.45, 0.03275, 0.45, 0.0, 0.4949, 0.0, 0.595, 0.9071, 0.64, 0.9071, 0.64, 0.9535, 0.595, 0.9535, 0.8137, 0.9535, 0.8137, 0.9071, 0.8454, 0.9071, 0.8454, 0.9535, 0.7952, 0.8142, 0.8402, 0.8142, 0.8402, 0.8606, 0.7952, 0.8606, 0.6749, 0.5355, 0.6299, 0.5355, 0.6299, 0.07466, 0.6749, 0.07466, 0.6299, 0.5355, 0.5849, 0.5355, 0.5849, 0.07466, 0.6299, 0.07466, 0.5849, 0.5355, 0.5399, 0.5355, 0.5399, 0.07466, 0.5849, 0.07466, 0.5399, 0.5355, 0.4949, 0.5355, 0.4949, 0.07466, 0.5399, 0.07466, 0.45, 0.5355, 0.405, 0.5355, 0.405, 0.07466, 0.45, 0.07466, 0.405, 0.5355, 0.36, 0.5355, 0.36, 0.07466, 0.405, 0.07466, 0.36, 0.5355, 0.315, 0.5355, 0.315, 0.07466, 0.36, 0.07466, 0.315, 0.5355, 0.27, 0.5355, 0.27, 0.07466, 0.315, 0.07466, 0.45, 0.07466, 0.405, 0.07466, 0.405, 0.03275, 0.45, 0.03275, 0.405, 0.07466, 0.36, 0.07466, 0.36, 0.03275, 0.405, 0.03275, 0.36, 0.07466, 0.315, 0.07466, 0.315, 0.03275, 0.36, 0.03275, 0.315, 0.07466, 0.27, 0.07466, 0.27, 0.03275, 0.315, 0.03275, 0.225, 0.7677, 0.225, 0.5355, 0.27, 0.5355, 0.27, 0.7677, 0.27, 0.7677, 0.27, 0.5355, 0.315, 0.5355, 0.315, 0.7677, 0.315, 0.7677, 0.315, 0.5355, 0.36, 0.5355, 0.36, 0.7677, 0.36, 0.7677, 0.36, 0.5355, 0.405, 0.5355, 0.405, 0.7677, 0.45, 0.7677, 0.45, 0.5355, 0.4949, 0.5355, 0.4949, 0.7677, 0.4949, 0.7677, 0.4949, 0.5355, 0.5399, 0.5355, 0.5399, 0.7677, 0.5399, 0.7677, 0.5399, 0.5355, 0.5849, 0.5355, 0.5849, 0.7677, 0.5849, 0.7677, 0.5849, 0.5355, 0.6299, 0.5355, 0.6299, 0.7677, 0.6602, 0.8142, 0.7052, 0.8142, 0.7052, 0.8606, 0.6602, 0.8606, 0.9037, 0.8142, 0.9037, 0.8606, 0.8719, 0.8606, 0.8719, 0.8142, 0.4151, 0.9071, 0.4601, 0.9071, 0.4601, 0.9535, 0.4151, 0.9535, 0.8137, 0.8606, 0.8137, 0.9071, 0.782, 0.9071, 0.782, 0.8606, 0.55, 0.9071, 0.595, 0.9071, 0.595, 0.9535, 0.55, 0.9535, 0.8771, 0.9071, 0.8771, 0.8606, 0.9088, 0.8606, 0.9088, 0.9071, 0.5051, 0.9071, 0.55, 0.9071, 0.55, 0.9535, 0.5051, 0.9535, 0.225, 0.07466, 0.18, 0.07466, 0.18, 0.03275, 0.225, 0.03275, 0.18, 0.07466, 0.135, 0.07466, 0.135, 0.03275, 0.18, 0.03275, 0.135, 0.07466, 0.08999, 0.07466, 0.08999, 0.03275, 0.135, 0.03275, 0.08999, 0.07466, 0.045, 0.07466, 0.045, 0.03275, 0.08999, 0.03275, 0.8999, 0.07466, 0.8549, 0.07466, 0.8549, 0.03275, 0.8999, 0.03275, 0.8549, 0.07466, 0.8099, 0.07466, 0.8099, 0.03275, 0.8549, 0.03275, 0.8099, 0.07466, 0.7649, 0.07466, 0.7649, 0.03275, 0.8099, 0.03275, 0.7649, 0.07466, 0.7199, 0.07466, 0.7199, 0.03275, 0.7649, 0.03275, 0.135, 0.03275, 0.08999, 0.03275, 0.08999, 0.0, 0.135, 0.0, 0.7052, 0.8142, 0.7502, 0.8142, 0.7502, 0.8606, 0.7052, 0.8606, 0.8999, 0.1858, 0.8999, 0.1394, 0.9316, 0.1394, 0.9316, 0.1858, 0.7502, 0.8142, 0.7952, 0.8142, 0.7952, 0.8606, 0.7502, 0.8606, 0.8999, 0.5355, 0.8549, 0.5355, 0.8549, 0.07466, 0.8999, 0.07466, 0.8549, 0.5355, 0.8099, 0.5355, 0.8099, 0.07466, 0.8549, 0.07466, 0.8099, 0.5355, 0.7649, 0.5355, 0.7649, 0.07466, 0.8099, 0.07466, 0.7649, 0.5355, 0.7199, 0.5355, 0.7199, 0.07466, 0.7649, 0.07466, 0.225, 0.5355, 0.18, 0.5355, 0.18, 0.07466, 0.225, 0.07466, 0.18, 0.5355, 0.135, 0.5355, 0.135, 0.07466, 0.18, 0.07466, 0.135, 0.5355, 0.08999, 0.5355, 0.08999, 0.07466, 0.135, 0.07466, 0.08999, 0.5355, 0.045, 0.5355, 0.045, 0.07466, 0.08999, 0.07466, 0.6749, 0.7677, 0.6749, 0.5355, 0.7199, 0.5355, 0.7199, 0.7677, 0.7199, 0.7677, 0.7199, 0.5355, 0.7649, 0.5355, 0.7649, 0.7677, 0.7649, 0.7677, 0.7649, 0.5355, 0.8099, 0.5355, 0.8099, 0.7677, 0.8099, 0.7677, 0.8099, 0.5355, 0.8549, 0.5355, 0.8549, 0.7677, 1.266e-07, 0.7677, 8.94e-08, 0.5355, 0.045, 0.5355, 0.045, 0.7677, 0.045, 0.7677, 0.045, 0.5355, 0.08999, 0.5355, 0.08999, 0.7677, 0.08999, 0.7677, 0.08999, 0.5355, 0.135, 0.5355, 0.135, 0.7677, 0.135, 0.7677, 0.135, 0.5355, 0.18, 0.5355, 0.18, 0.7677, 0.7052, 0.8606, 0.7502, 0.8606, 0.7502, 0.9071, 0.7052, 0.9071, 0.64, 0.9071, 0.685, 0.9071, 0.685, 0.9535, 0.64, 0.9535, 0.4601, 0.9071, 0.5051, 0.9071, 0.5051, 0.9535, 0.4601, 0.9535, 0.27, 0.9071, 0.315, 0.9071, 0.315, 0.9535, 0.27, 0.9535, 0.225, 0.9071, 0.27, 0.9071, 0.27, 0.9535, 0.225, 0.9535, 0.315, 0.9071, 0.36, 0.9071, 0.36, 0.9535, 0.315, 0.9535, 0.6602, 0.8606, 0.7052, 0.8606, 0.7052, 0.9071, 0.6602, 0.9071, 0.3701, 0.9071, 0.4151, 0.9071, 0.4151, 0.9535, 0.3701, 0.9535, 0.7168, 0.9535, 0.7168, 0.9071, 0.7485, 0.9071, 0.7485, 0.9535, 0.7199, 0.03275, 0.6749, 0.03275, 0.6749, 0.0, 0.7199, 0.0, 0.7168, 0.9071, 0.7168, 0.9535, 0.685, 0.9535, 0.685, 0.9071, 0.5849, 0.03275, 0.5399, 0.03275, 0.5399, 0.0, 0.5849, 0.0, 0.8099, 0.03275, 0.7649, 0.03275, 0.7649, 0.0, 0.8099, 0.0, 0.5284, 0.8606, 0.5284, 0.8142, 0.5601, 0.8142, 0.5601, 0.8606, 0.782, 0.8606, 0.782, 0.9071, 0.7502, 0.9071, 0.7502, 0.8606, 0.27, 0.03275, 0.225, 0.03275, 0.225, 0.0, 0.27, 0.0, 0.8137, 0.9071, 0.8137, 0.9535, 0.782, 0.9535, 0.782, 0.9071, 0.6285, 0.8606, 0.6285, 0.8142, 0.6602, 0.8142, 0.6602, 0.8606, 0.36, 0.03275, 0.315, 0.03275, 0.315, 0.0, 0.36, 0.0, 0.4283, 0.8606, 0.4283, 0.8142, 0.4601, 0.8142, 0.4601, 0.8606, 0.9316, 0.04645, 0.9316, 0.0929, 0.8999, 0.0929, 0.8999, 0.04645, 0.225, 0.03275, 0.18, 0.03275, 0.18, 0.0, 0.225, 0.0, 0.8719, 0.8142, 0.8719, 0.8606, 0.8402, 0.8606, 0.8402, 0.8142, 0.6749, 0.03275, 0.6299, 0.03275, 0.6299, 0.0, 0.6749, 0.0, 0.7502, 0.9535, 0.7502, 0.9071, 0.782, 0.9071, 0.782, 0.9535, 0.8999, 0.03275, 0.8549, 0.03275, 0.8549, 0.0, 0.8999, 0.0, 0.045, 0.03275, 7.45e-09, 0.03275, 0.0, 0.0, 0.045, 0.0, 0.8999, 0.2323, 0.8999, 0.1858, 0.9316, 0.1858, 0.9316, 0.2323, 0.45, 0.03275, 0.405, 0.03275, 0.405, 0.0, 0.45, 0.0, 0.8137, 0.9071, 0.8137, 0.8606, 0.8454, 0.8606, 0.8454, 0.9071, 0.8771, 0.9535, 0.8771, 0.9071, 0.9088, 0.9071, 0.9088, 0.9535, 0.8771, 0.9071, 0.8771, 0.9535, 0.8454, 0.9535, 0.8454, 0.9071, 0.6285, 0.8606, 0.6285, 0.9071, 0.5601, 0.9071, 0.5601, 0.8606, 0.6243, 0.06631, 0.8923, 0.06631, 0.8923, 0.3429, 0.8923, 0.6195, 0.8923, 0.896, 0.6243, 0.896, 0.3564, 0.896, 0.08852, 0.896, 0.08852, 0.6195, 0.08852, 0.3429, 0.08852, 0.06631, 0.3564, 0.06631, 0.4283, 0.7677, 0.4283, 0.8142, 0.36, 0.8142, 0.36, 0.7677, 0.4283, 0.8606, 0.4283, 0.9071, 0.36, 0.9071, 0.36, 0.8606, 0.9316, 0.1394, 0.9316, 0.0929, 1.0, 0.0929, 1.0, 0.1394, 0.5284, 0.8142, 0.5284, 0.8606, 0.4601, 0.8606, 0.4601, 0.8142, 0.6285, 0.7677, 0.6285, 0.8142, 0.5601, 0.8142, 0.5601, 0.7677, 0.4283, 0.8142, 0.4283, 0.8606, 0.36, 0.8606, 0.36, 0.8142, 0.9316, 0.04645, 0.9316, 0.0, 1.0, 0.0, 1.0, 0.04645, 0.5284, 0.8606, 0.5284, 0.9071, 0.4601, 0.9071, 0.4601, 0.8606, 0.6285, 0.8142, 0.6285, 0.8606, 0.5601, 0.8606, 0.5601, 0.8142, 0.5284, 0.7677, 0.5284, 0.8142, 0.4601, 0.8142, 0.4601, 0.7677, 0.9316, 0.0929, 0.9316, 0.04645, 1.0, 0.04645, 1.0, 0.0929])
me_cube_003.materials.append(mat_fine_stone)
me_cube_003.materials.append(mat_wood)
me_cube_003.materials.append(mat_gray)
me_cube_003.use_remesh_fix_poles = True
me_cube_003.use_remesh_preserve_attributes = False
me_cube_003.use_mirror_vertex_groups = False
me_cube_003.update()
me_cube_004 = bpy.data.meshes.new('Cube.004')
me_cube_004.from_pydata([(-2.686, -1.835, -1.0), (-2.686, -1.835, 1.0), (0.0, 0.0, 2.426), (-2.521, -0.1037, 2.381), (-2.686, 0.0, 2.426), (-2.521, -1.731, 1.045), (0.0, -0.1037, 2.381), (0.0, -1.786, 0.9658), (-2.521, -1.697, 0.9658), (0.0, -0.06986, 2.302), (-2.521, -0.06986, 2.302), (-2.526, -1.835, -0.998), (-2.526, -1.835, 0.9131), (-2.526, -1.744, -0.998), (-2.526, -1.744, 0.9398), (0.0, -1.74, 0.9398), (0.0, -1.834, 0.5685), (-2.686, -1.664, -0.998), (-2.686, -1.664, 0.9554), (-2.686, 0.0, 2.308), (-2.596, -1.664, -0.998), (-2.596, -1.664, 0.9554), (-2.596, 0.0, 2.308), (0.0, 0.0, -1.0), (-2.596, 0.0, -0.998), (0.0, -0.598, 1.873), (-0.4599, -1.686, 0.9651), (-0.4776, -1.0, 1.539), (-0.4773, -1.744, 0.9398), (0.0, -1.695, 1.868), (-0.4905, -1.697, 0.9644), (-0.4591, -1.695, 1.534), (0.0, -1.695, 1.917), (-0.4908, -1.695, 1.565), (-0.4905, -1.834, 0.9644), (0.0, -1.831, 1.917), (-0.4908, -1.831, 1.565), (-0.3735, -1.833, 0.9644), (0.0, -1.831, 1.786), (-0.3737, -1.831, 1.499), (-2.521, -1.835, 1.0), (-0.3734, -1.792, 0.9658), (0.0, -1.786, 1.786), (-0.3737, -1.792, 1.499), (0.0, -1.786, 1.499), (-2.526, -1.792, 0.9085), (0.0, -1.74, 0.9085), (-0.4773, -1.792, 0.9085), (-2.526, -1.78, 0.8917), (0.0, -1.733, 0.8917), (-0.4773, -1.78, 0.8917), (-2.526, -1.709, 0.9375), (0.0, -1.706, 0.9375), (-0.4773, -1.709, 0.9375), (-0.4905, -1.697, 0.8752), (-0.4905, -1.834, 0.8752), (-0.3735, -1.833, 0.8752), (-0.3735, -1.697, 0.8752), (0.0, -1.744, 0.5685), (-0.4647, -1.744, -0.998), (-0.4647, -1.744, 0.2418), (-1.574, -1.744, 0.3786), (-1.846, -1.744, 0.1942), (-1.846, -1.744, -0.3955), (-1.268, -1.744, -0.3955), (-1.268, -1.744, 0.1942), (-0.3144, -1.744, 0.465), (-0.4645, -1.835, -0.998), (-0.4647, -1.834, 0.2418), (-0.3144, -1.834, 0.465), (0.0, -1.834, 0.4865), (-0.3751, -1.835, -0.998), (-0.3744, -1.834, 0.217), (-0.2634, -1.834, 0.395), (0.0, -1.746, 0.4865), (-0.3751, -1.747, -0.998), (-0.3744, -1.746, 0.217), (-0.2634, -1.746, 0.395), (0.0, -1.747, -0.998), (0.0, -1.746, 0.217), (0.0, -1.746, 0.395), (-1.574, -1.835, 0.3786), (-1.846, -1.835, 0.1942), (-1.846, -1.835, -0.3955), (-1.268, -1.835, -0.3955), (-1.268, -1.835, 0.1942), (-1.574, -1.835, 0.3079), (-1.781, -1.835, 0.1693), (-1.781, -1.835, -0.3393), (-1.335, -1.835, -0.3393), (-1.335, -1.835, 0.1693), (-1.573, -1.815, 0.3079), (-1.779, -1.815, 0.1693), (-1.779, -1.815, -0.3393), (-1.333, -1.815, -0.3393), (-1.333, -1.815, 0.1693), (-2.686, -1.664, 0.2418), (-2.526, -1.835, 0.2418), (-2.686, -1.835, 0.2418), (-2.596, -1.664, 0.2418), (-2.596, 0.0, 0.2418), (-2.526, -1.744, 0.2418), (-2.596, -1.012, 0.3877), (-2.596, -0.7533, 0.1453), (-2.596, -1.271, 0.1453), (-2.596, -1.271, -0.397), (-2.596, -0.7533, -0.397), (-2.641, -1.012, 0.3877), (-2.641, -0.7533, 0.1453), (-2.641, -1.271, 0.1453), (-2.641, -1.271, -0.397), (-2.641, -0.7533, -0.397), (-2.641, -1.012, 0.3178), (-2.641, -0.8116, 0.13), (-2.641, -1.212, 0.13), (-2.641, -1.212, -0.3467), (-2.641, -0.8116, -0.3467), (-2.614, -1.012, 0.3178), (-2.614, -0.8116, 0.13), (-2.614, -1.212, 0.13), (-2.614, -1.212, -0.3467), (-2.614, -0.8116, -0.3467), (-0.3733, -1.746, 0.9085), (-0.3733, -1.733, 0.8917), (-0.3733, -1.709, 0.9375), (-0.3732, -1.746, 0.9398), (-1.846, -1.835, -0.3393), (-1.846, -1.835, 0.1682), (-1.946, -1.835, 0.1682), (-1.946, -1.835, -0.3393), (-1.268, -1.835, 0.1692), (-1.268, -1.835, -0.3393), (-1.168, -1.835, 0.1692), (-1.168, -1.835, -0.3393), (-1.846, -1.785, -0.3393), (-1.846, -1.785, 0.1682), (-1.946, -1.785, 0.1682), (-1.946, -1.785, -0.3393), (-1.268, -1.785, 0.1692), (-1.268, -1.785, -0.3393), (-1.168, -1.785, 0.1692), (-1.168, -1.785, -0.3393), (-2.641, -0.7533, 0.1303), (-2.641, -0.7533, -0.3467), (-2.641, -1.271, 0.1316), (-2.641, -1.271, -0.3467), (-2.641, -0.6533, 0.1303), (-2.641, -0.6533, -0.3467), (-2.641, -1.371, 0.1316), (-2.641, -1.371, -0.3467), (-2.591, -0.7533, 0.1303), (-2.591, -0.7533, -0.3467), (-2.591, -0.6533, 0.1303), (-2.591, -0.6533, -0.3467), (-2.591, -1.271, 0.1316), (-2.591, -1.271, -0.3467), (-2.591, -1.371, 0.1316), (-2.591, -1.371, -0.3467)], [], [(1, 40, 5), (2, 4, 3, 6), (4, 1, 5, 3), (1, 4, 19, 18), (59, 75, 71, 67), (8, 26, 27, 25, 9, 10), (6, 3, 10, 9), (3, 5, 8, 10), (1, 98, 97, 12), (59, 60, 61, 65, 64, 63, 13), (0, 13, 11), (12, 97, 101, 14), (0, 98, 96, 17), (20, 99, 104, 105, 106, 100, 24), (17, 96, 99, 20), (18, 19, 22, 21), (27, 26, 31), (25, 27, 31, 29), (31, 26, 30, 33), (29, 31, 33, 32), (32, 33, 36, 35), (33, 30, 34, 36), (35, 36, 39, 38), (36, 34, 37, 39), (12, 40, 1), (38, 39, 43, 42), (39, 37, 41, 43), (42, 43, 44), (12, 14, 40), (5, 40, 14, 8), (28, 125, 122, 47), (14, 28, 47, 45), (122, 46, 49, 123), (45, 47, 50, 48), (123, 49, 52, 124), (48, 50, 53, 51), (28, 26, 8, 14), (34, 30, 54, 55), (15, 7, 41, 26, 28, 125), (54, 57, 56, 55), (37, 34, 55, 56), (41, 37, 56, 57), (30, 26, 41, 57, 54), (43, 41, 7, 44), (13, 63, 62, 61, 101), (65, 61, 81, 85), (58, 66, 69, 16), (66, 60, 68, 69), (60, 59, 67, 68), (68, 67, 71, 72), (16, 69, 73, 70), (69, 68, 72, 73), (72, 71, 75, 76), (70, 73, 77, 74), (73, 72, 76, 77), (76, 75, 78, 79), (77, 76, 79, 80), (74, 77, 80), (13, 0, 17, 20), (61, 62, 82, 81), (63, 64, 84, 83), (85, 81, 86, 90), (83, 84, 89, 88), (81, 82, 87, 86), (84, 131, 89), (82, 127, 87), (89, 90, 95, 94), (87, 88, 93, 92), (90, 86, 91, 95), (88, 89, 94, 93), (86, 87, 92, 91), (91, 92, 93, 94, 95), (97, 98, 0, 11), (96, 98, 1, 18), (99, 96, 18, 21), (100, 102, 99, 21, 22), (101, 61, 60, 66, 58, 15, 125, 28, 14), (101, 97, 11, 13), (104, 102, 107, 109), (100, 106, 103, 102), (106, 105, 110, 111), (102, 104, 99), (103, 106, 111, 143, 142, 108), (105, 104, 109, 144, 145, 110), (102, 103, 108, 107), (111, 110, 115, 116), (109, 107, 112, 114), (108, 142, 113), (110, 145, 115), (107, 108, 113, 112), (113, 116, 121, 118), (115, 114, 119, 120), (112, 113, 118, 117), (116, 115, 120, 121), (114, 112, 117, 119), (118, 121, 120, 119, 117), (50, 123, 124, 53), (47, 122, 123, 50), (122, 125, 15, 46), (63, 83, 126, 127, 82, 62), (65, 85, 130, 131, 84, 64), (128, 129, 137, 136), (88, 126, 83), (87, 127, 126, 88), (90, 130, 85), (89, 131, 130, 90), (130, 131, 139, 138), (134, 135, 136, 137), (127, 128, 136, 135), (129, 126, 134, 137), (126, 127, 135, 134), (128, 127, 126, 129), (138, 139, 141, 140), (131, 133, 141, 139), (132, 130, 138, 140), (133, 132, 140, 141), (133, 131, 130, 132), (113, 142, 143, 116), (116, 143, 111), (114, 144, 109), (115, 145, 144, 114), (147, 143, 151, 153), (144, 145, 155, 154), (151, 150, 152, 153), (146, 147, 153, 152), (143, 142, 150, 151), (142, 146, 152, 150), (143, 147, 146, 142), (154, 155, 157, 156), (148, 144, 154, 156), (149, 148, 156, 157), (145, 149, 157, 155), (144, 148, 149, 145)])
me_cube_004.polygons.foreach_set('material_index', [2, 2, 2, 2, 2, 1, 2, 2, 2, 0, 0, 2, 2, 0, 2, 2, 2, 2, 2, 2, 2, 2, 2, 2, 2, 2, 2, 2, 2, 2, 0, 0, 0, 0, 0, 0, 0, 2, 2, 2, 2, 2, 0, 2, 0, 2, 2, 2, 2, 2, 2, 2, 2, 2, 2, 3, 3, 3, 0, 2, 2, 2, 2, 2, 2, 2, 3, 3, 2, 2, 2, 5, 2, 2, 2, 0, 0, 2, 2, 0, 2, 0, 2, 2, 2, 2, 2, 2, 2, 2, 3, 3, 2, 2, 2, 5, 0, 0, 2, 2, 2, 3, 2, 3, 2, 3, 3, 3, 3, 3, 3, 3, 3, 3, 3, 3, 3, 3, 2, 2, 3, 3, 3, 3, 3, 3, 3, 3, 3, 3, 3, 3, 3])
_uv = me_cube_004.uv_layers.new(name='UVMap')
_uv.uv.foreach_set('vector', [0.0, 0.6913, 0.0, 0.6489, 0.01992, 0.6488, 0.4062, 0.0, 0.4062, 0.6913, 0.3862, 0.6488, 0.3862, 4.714e-09, 0.4062, 0.6913, 0.0, 0.6913, 0.01992, 0.6488, 0.3862, 0.6488, 0.4062, 0.5401, 0.583, 0.0, 0.5924, 0.02714, 0.4368, 0.5306, 0.8634, 0.3712, 0.9974, 0.3731, 0.9974, 0.4269, 0.8638, 0.4269, 0.9584, 0.9412, 0.155, 0.9377, 0.1622, 0.5509, -0.02382, 0.3248, -0.02363, 0.03023, 0.959, 0.03023, 0.4656, 0.6753, 0.4656, 0.02646, 0.4801, 0.02646, 0.4801, 0.6753, 0.6521, 0.5482, 0.6521, 0.006139, 0.6667, 0.0, 0.6667, 0.5421, 0.6217, 0.0, 0.6217, 0.1942, 0.5934, 0.1942, 0.5934, 0.02226, 0.7774, 0.2728, 0.7774, 0.4749, 0.5803, 0.4972, 0.6347, 0.4672, 0.6347, 0.371, 0.5321, 0.371, 0.4113, 0.2728, 0.0, 0.7364, 0.0, 0.6913, 0.0114, 0.6988, 0.3577, 0.1913, 0.4297, 0.1241, 0.449, 0.1372, 0.3741, 0.207, 0.5655, 1.0, 0.4666, 0.7145, 0.4936, 0.6947, 0.5924, 0.9797, 0.2065, 0.7935, 0.2065, 0.5733, 0.2705, 0.5905, 0.2705, 0.6868, 0.3549, 0.6868, 0.4777, 0.5733, 0.4777, 0.7935, 0.8398, 0.7313, 0.8352, 0.4572, 0.8602, 0.4569, 0.8648, 0.731, 0.6376, 0.1159, 0.6376, 0.6677, 0.6217, 0.6677, 0.6217, 0.1159, 0.1114, 0.3626, 0.0, 0.00263, 0.1163, 0.0, 0.3158, 0.5734, 0.1114, 0.3626, 0.1163, 0.0, 0.3158, 0.0008215, 0.4601, 0.2685, 0.5302, 0.5428, 0.5202, 0.5477, 0.4459, 0.2596, 0.5697, 0.02377, 0.4601, 0.2685, 0.4459, 0.2596, 0.5636, 0.0, 0.5708, 0.5248, 0.5697, 0.2093, 0.6176, 0.2089, 0.6187, 0.5245, 0.5697, 0.2093, 0.5708, 0.02744, 0.6187, 0.02705, 0.6176, 0.2089, 0.4283, 0.5988, 0.3158, 0.3316, 0.3626, 0.3235, 0.4459, 0.5353, 0.3158, 0.3316, 0.3959, 0.04291, 0.434, 0.06616, 0.3626, 0.3235, 0.5934, 0.02226, 0.5924, 0.0, 0.6217, 0.0, 0.6659, 0.0, 0.6659, 0.2457, 0.6521, 0.2457, 0.6499, 0.0, 0.6659, 0.2457, 0.6666, 0.4154, 0.6521, 0.415, 0.6521, 0.2457, 0.9808, 0.4457, 0.6389, 0.7469, 0.6393, 0.4457, 0.3577, 0.1913, 0.3741, 0.207, 0.3475, 0.2008, 0.3648, 0.2201, 0.3475, 0.2008, 0.3741, 0.207, 0.3804, 0.2171, 0.1827, 0.8225, 0.1825, 0.7681, 0.1934, 0.768, 0.1907, 0.8215, 0.8756, 0.4077, 0.8756, 0.123, 0.8843, 0.123, 0.8843, 0.4077, 0.1934, 0.768, 0.1937, 0.5734, 0.2, 0.5735, 0.2, 0.7682, 0.8845, 0.4597, 0.8844, 0.1748, 0.8876, 0.1748, 0.8877, 0.4597, 0.1657, 0.7684, 0.1657, 0.5735, 0.1825, 0.5734, 0.1825, 0.7683, 0.835, 0.4597, 0.8347, 0.1749, 0.8476, 0.1748, 0.8479, 0.4597, 0.0, 0.4397, 0.009411, 0.4372, 0.008166, 0.7238, 0.0, 0.7245, 0.6187, 0.02705, 0.5708, 0.02744, 0.5708, 0.0003864, 0.6187, 0.0, 0.4501, 0.3699, 0.4772, 0.4046, 0.1275, 0.4457, 0.02647, 0.3699, 0.002311, 0.419, 0.1006, 0.411, 0.6187, 0.4923, 0.6188, 0.4437, 0.6666, 0.4437, 0.6667, 0.4923, 0.434, 0.06616, 0.3959, 0.04291, 0.4078, 0.0, 0.4459, 0.02324, 0.6521, 0.415, 0.6666, 0.4154, 0.6666, 0.4437, 0.6188, 0.4437, 0.5202, 0.5477, 0.5302, 0.5428, 0.5576, 0.5171, 0.5697, 0.5691, 0.5312, 0.5906, 0.6389, 0.7469, 0.002311, 0.7467, 0.002676, 0.4457, 0.6393, 0.4457, 0.4113, 0.2728, 0.5321, 0.371, 0.5321, 0.4672, 0.5803, 0.4972, 0.4113, 0.4749, 0.6075, 0.674, 0.6075, 0.3211, 0.7057, 0.3211, 0.7057, 0.674, 1.0, 0.0, 1.0, 0.2028, 0.8634, 0.2028, 0.8634, 3.651e-08, 0.7297, 0.0, 0.73, 0.1367, 0.5934, 0.1367, 0.5931, 1.826e-08, 0.73, 0.1367, 0.73, 0.8961, 0.5922, 0.8961, 0.5934, 0.1367, 0.0, 0.7363, 0.4608, 0.0, 0.5922, 0.01341, 0.1421, 0.735, 0.5617, 1.0, 0.1381, 0.8913, 0.239, 0.8574, 0.5922, 0.9513, 0.1381, 0.8913, 0.0, 0.7363, 0.1421, 0.735, 0.239, 0.8574, 0.8632, 0.1236, 0.8634, 0.8391, 0.7302, 0.8391, 0.73, 0.1235, 0.9966, 0.2028, 0.9966, 0.3712, 0.8634, 0.3712, 0.8634, 0.2028, 0.8634, 3.025e-05, 0.8632, 0.1236, 0.73, 0.1235, 0.7302, 0.0, 0.8207, 0.8878, 0.03522, 0.8894, 0.02937, 0.08469, 0.8149, 0.0847, 0.9341, 0.6498, 0.8207, 0.8878, 0.8149, 0.0847, 0.93, 0.08469, 0.9892, 0.08469, 0.9341, 0.6498, 0.93, 0.08469, 0.6264, 0.4495, 0.6158, 0.427, 0.6356, 0.4276, 0.6356, 0.4401, 0.6075, 0.3211, 0.6075, 1.3e-07, 0.7057, 0.0, 0.7057, 0.3211, 0.7057, 0.674, 0.7057, 0.0, 0.8038, 1.3e-07, 0.8038, 0.674, 0.4091, 0.0, 0.6075, 0.3561, 0.5315, 0.3561, 0.3823, 0.07291, 9.623e-08, 0.6741, 0.0, 0.0, 0.06056, 0.07291, 0.06056, 0.603, 0.6075, 0.3561, 0.4091, 0.6741, 0.3823, 0.603, 0.5315, 0.3561, 0.0, 0.0, 0.06047, 0.0, 0.06056, 0.07291, 0.4091, 0.6741, 0.3811, 0.6741, 0.3823, 0.603, 0.4381, 0.7493, 0.4381, 3.735e-08, 0.6345, 0.0, 0.6345, 0.7493, 0.6368, 0.0, 0.6368, 0.7513, 0.4397, 0.7513, 0.4397, 2.809e-08, 0.9968, 0.0, 0.9968, 0.2803, 0.9003, 0.2803, 0.9003, 1.3e-07, 0.9003, 0.0, 0.9003, 0.53, 0.8038, 0.53, 0.8038, 2.6e-07, 0.9968, 0.2803, 0.9968, 0.53, 0.9003, 0.53, 0.9003, 0.2803, 0.5374, 0.0, 1.0, 0.2142, 1.0, 1.0, 0.0, 1.0, 0.0, 0.2142, 0.5934, 0.1942, 0.6217, 0.1942, 0.6217, 0.5122, 0.5934, 0.5117, 0.4936, 0.6947, 0.4666, 0.7145, 0.4062, 0.5401, 0.4368, 0.5306, 0.6217, 0.0, 0.6376, 0.0, 0.6376, 0.1159, 0.6217, 0.1159, 0.4777, 0.5733, 0.3126, 0.5474, 0.2065, 0.5733, 0.2065, 0.4466, 0.4777, 0.2065, 0.4113, 0.4749, 0.5803, 0.4972, 0.7774, 0.4749, 0.8041, 0.5113, 0.8599, 0.5282, 0.8599, 0.5887, 0.7936, 0.5887, 0.7751, 0.5887, 0.4113, 0.5887, 0.449, 0.1372, 0.4297, 0.1241, 0.5629, 0.0, 0.5822, 0.01303, 0.7577, 0.0, 0.7577, 0.373, 0.6971, 0.373, 0.6971, 0.0, 0.4777, 0.5733, 0.3549, 0.6868, 0.3549, 0.5905, 0.3126, 0.5474, 0.8182, 0.0, 0.8182, 0.7469, 0.7577, 0.7469, 0.7577, 0.0, 0.3126, 0.5474, 0.2705, 0.5905, 0.2065, 0.5733, 0.8788, 0.5788, 0.8788, 1.0, 0.8182, 1.0, 0.8182, 0.9274, 0.8182, 0.6005, 0.8182, 0.5788, 0.8788, 1.0, 0.8788, 0.5788, 0.9394, 0.5788, 0.9394, 0.5986, 0.9394, 0.9274, 0.9394, 1.0, 0.7577, 0.373, 0.7577, 0.7469, 0.6971, 0.7469, 0.6971, 0.373, 0.6971, 0.7711, 0.0, 0.7711, 0.07842, 0.6985, 0.6186, 0.6985, 0.0, 0.3499, 0.3481, 0.0, 0.3482, 0.1009, 0.07842, 0.3721, 0.6971, 0.3499, 0.6971, 0.3716, 0.6186, 0.3721, 0.0, 0.7711, 0.0, 0.6985, 0.07842, 0.6985, 0.3481, 0.0, 0.6971, 0.3499, 0.6186, 0.3721, 0.3482, 0.1009, 1.0, 0.0, 1.0, 0.6925, 0.8885, 0.6925, 0.8885, 1.141e-08, 0.8885, 0.6898, 0.8885, 1.137e-08, 1.0, 0.0, 1.0, 0.6898, 0.8788, 0.2898, 0.8788, 0.0, 0.9394, 0.0, 0.9394, 0.2898, 0.8182, 0.5788, 0.8182, 0.0, 0.8788, 0.0, 0.8788, 0.5788, 0.8788, 0.5788, 0.8788, 0.2898, 0.9394, 0.2898, 0.9394, 0.5788, 1.0, 0.2495, 1.0, 0.8828, 0.0, 0.8828, 0.0, 0.2495, 0.4994, 0.0, 0.1644, 0.8228, 0.1657, 0.7684, 0.1825, 0.7683, 0.1825, 0.8226, 0.1907, 0.8215, 0.1934, 0.768, 0.2, 0.7682, 0.1972, 0.8217, 0.4487, 0.3034, 0.4489, 0.3283, 0.002551, 0.3275, 0.002311, 0.3026, 1.0, 0.9446, 0.9019, 0.9446, 0.9019, 0.8833, 0.9019, 0.5584, 0.9019, 0.53, 1.0, 0.53, 0.8038, 0.53, 0.9019, 0.53, 0.9019, 0.5573, 0.9019, 0.8833, 0.9019, 0.9446, 0.8038, 0.9446, 0.7802, 0.7486, 0.7802, 7.491e-08, 0.8901, 0.0, 0.8901, 0.7486, 0.06056, 0.603, 0.06047, 0.6741, 9.623e-08, 0.6741, 0.6368, 0.0, 0.7802, 0.002834, 0.7802, 0.7515, 0.6368, 0.7513, 0.3823, 0.07291, 0.3822, 0.0, 0.4091, 0.0, 0.6345, 0.0002247, 0.781, 0.0, 0.781, 0.7493, 0.6345, 0.7495, 0.8905, 0.0, 0.8905, 0.7493, 0.781, 0.7493, 0.781, 9.339e-09, 0.2198, 0.7486, 0.2198, 1.873e-08, 0.4397, 0.0, 0.4397, 0.7486, 0.1099, 1.0, 0.1099, 0.7486, 0.2198, 0.7486, 0.2198, 1.0, 0.1099, 0.7486, 0.1099, 1.0, 0.0, 1.0, 0.0, 0.7486, 0.8901, 0.7486, 0.8901, 1.873e-08, 1.0, 0.0, 1.0, 0.7486, 2.621e-07, 5.618e-08, 0.2198, 0.0, 0.2198, 0.7486, 0.0, 0.7486, 0.219, 0.0, 0.219, 0.7493, 2.611e-07, 0.7493, 0.0, 1.868e-08, 0.4381, 0.7493, 0.4381, 1.0, 0.3286, 1.0, 0.3286, 0.7493, 0.4381, 0.9999, 0.4381, 0.7493, 0.5476, 0.7493, 0.5476, 0.9999, 0.8905, 0.7493, 0.8905, 1.868e-08, 1.0, 0.0, 1.0, 0.7493, 0.4381, 0.7493, 0.219, 0.7493, 0.219, 1.868e-08, 0.4381, 0.0, 0.6405, 0.6925, 0.4961, 0.6936, 0.4961, 1.351e-05, 0.6405, 0.0, 0.6186, 0.6985, 0.6971, 0.6985, 0.6971, 0.7711, 0.07842, 0.3721, 0.0, 0.3697, 0.0, 0.3499, 0.6404, 0.6948, 0.4961, 0.6948, 0.4961, 0.0, 0.6404, 0.004992, 0.248, 1.0, 0.248, 0.6936, 0.372, 0.6936, 0.372, 1.0, 0.7645, 0.0, 0.7645, 0.6948, 0.6404, 0.6948, 0.6404, 1.421e-08, 0.248, 0.6936, 0.248, 5.136e-08, 0.4961, 0.0, 0.4961, 0.6936, 0.7645, 0.0, 0.7645, 0.6936, 0.6405, 0.6936, 0.6405, 1.427e-08, 0.7645, 0.6936, 0.7645, 1.427e-08, 0.8885, 0.0, 0.8885, 0.6936, 0.372, 1.0, 0.372, 0.6936, 0.4961, 0.6936, 0.4961, 1.0, 1.478e-07, 4.565e-08, 0.248, 0.0, 0.248, 0.6936, 0.0, 0.6936, 0.248, 0.6948, 0.248, 0.0, 0.4961, 0.0, 0.4961, 0.6948, 0.248, 1.0, 0.248, 0.6948, 0.3721, 0.6948, 0.3721, 1.0, 0.7645, 0.6948, 0.7645, 1.421e-08, 0.8885, 0.0, 0.8885, 0.6948, 0.3721, 1.0, 0.3721, 0.6948, 0.4961, 0.6948, 0.4961, 1.0, 0.0, 4.547e-08, 0.248, 0.0, 0.248, 0.6948, 0.0, 0.6948])
me_cube_004.materials.append(mat_fine_stone)
me_cube_004.materials.append(mat_shingles)
me_cube_004.materials.append(mat_stone_gray)
me_cube_004.materials.append(mat_wood)
me_cube_004.materials.append(mat_gray)
me_cube_004.materials.append(mat_iron_bars)
me_cube_004.use_remesh_fix_poles = True
me_cube_004.use_remesh_preserve_attributes = False
me_cube_004.use_mirror_vertex_groups = False
me_cube_004.update()

# ---- objects
ob_cube = bpy.data.objects.new('Cube', me_cube)
ob_light = bpy.data.objects.new('Light', light_light)
ob_camera = bpy.data.objects.new('Camera', cam_camera)
ob_doors = bpy.data.objects.new('doors', me_cube_001)
ob_chimney_1 = bpy.data.objects.new('chimney-1', me_cube_002)
ob_chimney_2 = bpy.data.objects.new('chimney-2', me_cube_003)
ob_cube_001 = bpy.data.objects.new('Cube.001', me_cube_004)

# ---- transforms, parenting, visibility, modifiers, constraints
ob_cube.location = (0.0, 0.0, 0.0)
ob_cube.lock_rotations_4d = False
ob_cube.empty_display_type = 'ARROWS'
ob_cube.lineart.crease_threshold = 0.0
_m = ob_cube.modifiers.new('Mirror', 'MIRROR')
_m.use_axis = (True, True, False)
_m.use_clip = True
ob_light.location = (4.076, 1.005, 5.904)
ob_light.rotation_euler = (0.6503, 0.05522, 1.866)
ob_light.lock_rotations_4d = False
ob_light.empty_display_type = 'ARROWS'
ob_light.color = (0.0, 0.0, 0.0, 0.0)
ob_light.lineart.crease_threshold = 0.0
ob_camera.location = (7.359, -6.926, 4.958)
ob_camera.rotation_euler = (1.109, 0.0, 0.8149)
ob_camera.lock_rotations_4d = False
ob_camera.empty_display_type = 'ARROWS'
ob_camera.color = (0.0, 0.0, 0.0, 0.0)
ob_camera.display_type = 'WIRE'
ob_camera.lineart.crease_threshold = 0.0
ob_doors.location = (0.0, 0.0, 0.0)
ob_doors.lock_rotations_4d = False
ob_doors.empty_display_type = 'ARROWS'
ob_doors.lineart.crease_threshold = 0.0
_m = ob_doors.modifiers.new('Solidify', 'SOLIDIFY')
_m.thickness = 0.05
ob_chimney_1.location = (-2.792, 0.0, 1.0)
ob_chimney_1.lineart.crease_threshold = 0.0
ob_chimney_2.location = (2.682, 0.7195, 1.0)
ob_chimney_2.lineart.crease_threshold = 0.0
ob_cube_001.location = (0.0, 0.0, 1.0)
ob_cube_001.lineart.crease_threshold = 0.0
_m = ob_cube_001.modifiers.new('Mirror', 'MIRROR')
_m.use_axis = (True, True, False)
_m.use_clip = True

# ---- collection membership
col_collection.objects.link(ob_cube)
col_collection.objects.link(ob_light)
col_collection.objects.link(ob_camera)
col_collection.objects.link(ob_doors)
col_collection.objects.link(ob_chimney_1)
col_collection.objects.link(ob_chimney_2)
col_collection.objects.link(ob_cube_001)

# ---- scene / render settings (as saved in the file)
scene.camera = ob_camera
scene.frame_start = 1; scene.frame_end = 250; scene.frame_set(8)
scene.render.engine = 'BLENDER_EEVEE_NEXT'
scene.cycles.use_denoising = False
scene.cycles.samples = 128
scene.cycles.sampling_pattern = 'TABULATED_SOBOL'
scene.cycles.use_adaptive_sampling = False
scene.cycles.use_light_tree = False
scene.view_settings.view_transform = 'Filmic'
bpy.context.view_layer.update()
